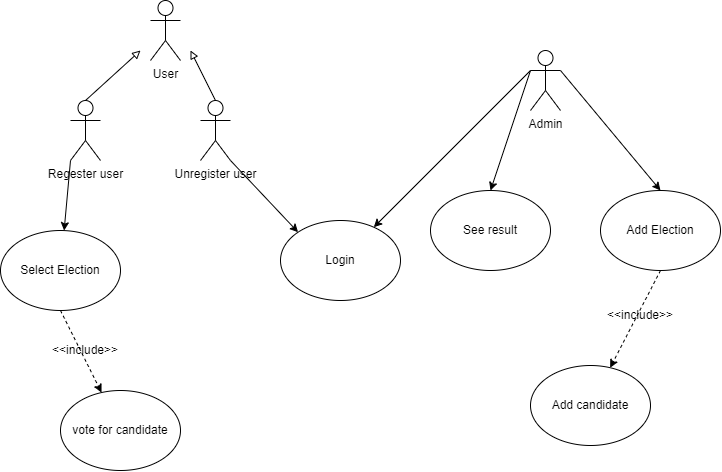

The diagram above was exported from draw.io. Its source (the exported page's mxGraphModel, read from the mxfile embedded in the PNG):
<mxGraphModel dx="1167" dy="629" grid="1" gridSize="10" guides="1" tooltips="1" connect="1" arrows="1" fold="1" page="1" pageScale="1" pageWidth="827" pageHeight="1169" math="0" shadow="0">
  <root>
    <mxCell id="0" />
    <mxCell id="1" parent="0" />
    <mxCell id="URg3OkwoydwC42UKwr4K-37" style="rounded=0;orthogonalLoop=1;jettySize=auto;html=1;exitX=1;exitY=0.3333333333333333;exitDx=0;exitDy=0;exitPerimeter=0;entryX=0.5;entryY=0;entryDx=0;entryDy=0;" edge="1" parent="1" source="URg3OkwoydwC42UKwr4K-34" target="URg3OkwoydwC42UKwr4K-35">
      <mxGeometry relative="1" as="geometry" />
    </mxCell>
    <mxCell id="URg3OkwoydwC42UKwr4K-38" style="rounded=0;orthogonalLoop=1;jettySize=auto;html=1;exitX=0;exitY=0.3333333333333333;exitDx=0;exitDy=0;exitPerimeter=0;entryX=0.5;entryY=0;entryDx=0;entryDy=0;" edge="1" parent="1" source="URg3OkwoydwC42UKwr4K-34" target="URg3OkwoydwC42UKwr4K-36">
      <mxGeometry relative="1" as="geometry" />
    </mxCell>
    <mxCell id="URg3OkwoydwC42UKwr4K-42" style="rounded=0;orthogonalLoop=1;jettySize=auto;html=1;exitX=0;exitY=0.3333333333333333;exitDx=0;exitDy=0;exitPerimeter=0;" edge="1" parent="1" source="URg3OkwoydwC42UKwr4K-34" target="URg3OkwoydwC42UKwr4K-43">
      <mxGeometry relative="1" as="geometry">
        <mxPoint x="340" y="350" as="targetPoint" />
      </mxGeometry>
    </mxCell>
    <mxCell id="URg3OkwoydwC42UKwr4K-34" value="Admin&lt;br&gt;" style="shape=umlActor;verticalLabelPosition=bottom;verticalAlign=top;html=1;outlineConnect=0;" vertex="1" parent="1">
      <mxGeometry x="560" y="190" width="30" height="60" as="geometry" />
    </mxCell>
    <mxCell id="URg3OkwoydwC42UKwr4K-39" style="rounded=0;orthogonalLoop=1;jettySize=auto;html=1;exitX=0.5;exitY=1;exitDx=0;exitDy=0;dashed=1;" edge="1" parent="1" source="URg3OkwoydwC42UKwr4K-35" target="URg3OkwoydwC42UKwr4K-40">
      <mxGeometry relative="1" as="geometry">
        <mxPoint x="640" y="510.0000000000002" as="targetPoint" />
      </mxGeometry>
    </mxCell>
    <mxCell id="URg3OkwoydwC42UKwr4K-35" value="Add Election" style="ellipse;whiteSpace=wrap;html=1;" vertex="1" parent="1">
      <mxGeometry x="630" y="330" width="120" height="80" as="geometry" />
    </mxCell>
    <mxCell id="URg3OkwoydwC42UKwr4K-36" value="See result" style="ellipse;whiteSpace=wrap;html=1;" vertex="1" parent="1">
      <mxGeometry x="460" y="330" width="120" height="80" as="geometry" />
    </mxCell>
    <mxCell id="URg3OkwoydwC42UKwr4K-40" value="Add candidate" style="ellipse;whiteSpace=wrap;html=1;" vertex="1" parent="1">
      <mxGeometry x="560" y="505.0000000000002" width="120" height="80" as="geometry" />
    </mxCell>
    <mxCell id="URg3OkwoydwC42UKwr4K-41" value="&amp;lt;&amp;lt;include&amp;gt;&amp;gt;" style="text;html=1;strokeColor=none;fillColor=none;align=center;verticalAlign=middle;whiteSpace=wrap;rounded=0;" vertex="1" parent="1">
      <mxGeometry x="640" y="440" width="60" height="30" as="geometry" />
    </mxCell>
    <mxCell id="URg3OkwoydwC42UKwr4K-43" value="Login" style="ellipse;whiteSpace=wrap;html=1;" vertex="1" parent="1">
      <mxGeometry x="310" y="360" width="120" height="80" as="geometry" />
    </mxCell>
    <mxCell id="URg3OkwoydwC42UKwr4K-45" style="rounded=0;orthogonalLoop=1;jettySize=auto;html=1;exitX=1;exitY=1;exitDx=0;exitDy=0;exitPerimeter=0;entryX=0;entryY=0;entryDx=0;entryDy=0;" edge="1" parent="1" source="URg3OkwoydwC42UKwr4K-50" target="URg3OkwoydwC42UKwr4K-43">
      <mxGeometry relative="1" as="geometry" />
    </mxCell>
    <mxCell id="URg3OkwoydwC42UKwr4K-46" style="rounded=0;orthogonalLoop=1;jettySize=auto;html=1;exitX=0;exitY=1;exitDx=0;exitDy=0;exitPerimeter=0;" edge="1" parent="1" source="URg3OkwoydwC42UKwr4K-49" target="URg3OkwoydwC42UKwr4K-47">
      <mxGeometry relative="1" as="geometry">
        <mxPoint x="100" y="400" as="targetPoint" />
      </mxGeometry>
    </mxCell>
    <mxCell id="URg3OkwoydwC42UKwr4K-44" value="User" style="shape=umlActor;verticalLabelPosition=bottom;verticalAlign=top;html=1;outlineConnect=0;" vertex="1" parent="1">
      <mxGeometry x="180" y="140" width="30" height="60" as="geometry" />
    </mxCell>
    <mxCell id="URg3OkwoydwC42UKwr4K-48" style="rounded=0;orthogonalLoop=1;jettySize=auto;html=1;exitX=0.5;exitY=1;exitDx=0;exitDy=0;dashed=1;" edge="1" parent="1" source="URg3OkwoydwC42UKwr4K-47" target="URg3OkwoydwC42UKwr4K-56">
      <mxGeometry relative="1" as="geometry">
        <mxPoint x="130" y="550.0000000000002" as="targetPoint" />
      </mxGeometry>
    </mxCell>
    <mxCell id="URg3OkwoydwC42UKwr4K-47" value="Select Election" style="ellipse;whiteSpace=wrap;html=1;" vertex="1" parent="1">
      <mxGeometry x="30" y="370" width="120" height="80" as="geometry" />
    </mxCell>
    <mxCell id="URg3OkwoydwC42UKwr4K-54" style="rounded=0;orthogonalLoop=1;jettySize=auto;html=1;exitX=0.5;exitY=0;exitDx=0;exitDy=0;exitPerimeter=0;endArrow=block;endFill=0;" edge="1" parent="1" source="URg3OkwoydwC42UKwr4K-49">
      <mxGeometry relative="1" as="geometry">
        <mxPoint x="170" y="190" as="targetPoint" />
      </mxGeometry>
    </mxCell>
    <mxCell id="URg3OkwoydwC42UKwr4K-49" value="Regester user" style="shape=umlActor;verticalLabelPosition=bottom;verticalAlign=top;html=1;outlineConnect=0;" vertex="1" parent="1">
      <mxGeometry x="100" y="240" width="30" height="60" as="geometry" />
    </mxCell>
    <mxCell id="URg3OkwoydwC42UKwr4K-53" style="rounded=0;orthogonalLoop=1;jettySize=auto;html=1;exitX=0.5;exitY=0;exitDx=0;exitDy=0;exitPerimeter=0;endArrow=block;endFill=0;" edge="1" parent="1" source="URg3OkwoydwC42UKwr4K-50">
      <mxGeometry relative="1" as="geometry">
        <mxPoint x="220" y="190" as="targetPoint" />
      </mxGeometry>
    </mxCell>
    <mxCell id="URg3OkwoydwC42UKwr4K-50" value="Unregister user" style="shape=umlActor;verticalLabelPosition=bottom;verticalAlign=top;html=1;outlineConnect=0;" vertex="1" parent="1">
      <mxGeometry x="230" y="240" width="30" height="60" as="geometry" />
    </mxCell>
    <mxCell id="URg3OkwoydwC42UKwr4K-56" value="vote for candidate" style="ellipse;whiteSpace=wrap;html=1;" vertex="1" parent="1">
      <mxGeometry x="90" y="530.0000000000002" width="120" height="80" as="geometry" />
    </mxCell>
    <mxCell id="URg3OkwoydwC42UKwr4K-57" value="&amp;lt;&amp;lt;include&amp;gt;&amp;gt;" style="text;html=1;strokeColor=none;fillColor=none;align=center;verticalAlign=middle;whiteSpace=wrap;rounded=0;" vertex="1" parent="1">
      <mxGeometry x="85" y="475" width="60" height="30" as="geometry" />
    </mxCell>
  </root>
</mxGraphModel>